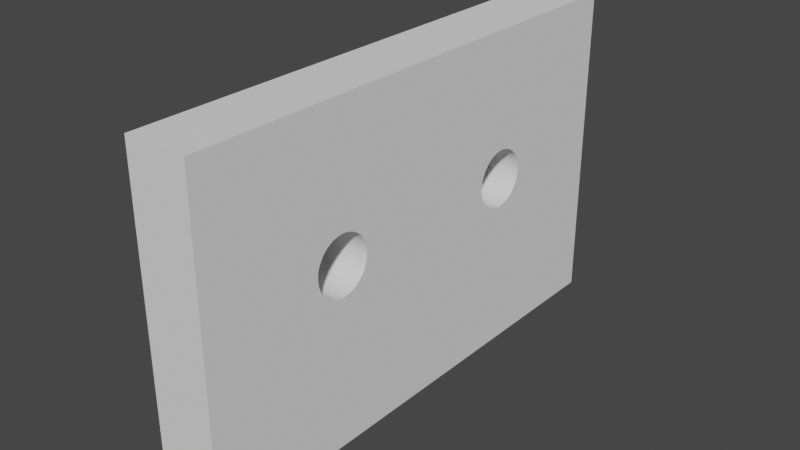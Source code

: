 # Source: casette.blend  (saved by Blender 3.6.11; exported with 4.5.12 LTS)
import bpy
from mathutils import Matrix  # noqa: F401  (used for matrix-valued properties, if any)

bpy.ops.wm.read_factory_settings(use_empty=True)
scene = bpy.context.scene
scene.name = 'Scene'

# ---- collections
col_collection = bpy.data.collections.new('Collection'); scene.collection.children.link(col_collection)

# ---- world
world_world = bpy.data.worlds.new('World'); scene.world = world_world
world_world.use_nodes = True; world_world.node_tree.nodes.clear()
_N = world_world.node_tree.nodes; _L = world_world.node_tree.links
n0 = _N.new('ShaderNodeOutputWorld'); n0.name = 'World Output'; n0.location = (300, 300)
n1 = _N.new('ShaderNodeBackground'); n1.name = 'Background'; n1.location = (10, 300)
n1.inputs[0].default_value = (0.05088, 0.05088, 0.05088, 1.0)
_L.new(n1.outputs[0], n0.inputs[0])
n0.is_active_output = True
world_world.color = (0.05088, 0.05088, 0.05088)
world_world.use_sun_shadow = False
world_world.sun_shadow_jitter_overblur = 0.0

# ---- meshes
me_cube_001 = bpy.data.meshes.new('Cube.001')
me_cube_001.from_pydata([(-0.25, -2.074, -1.123), (-0.25, -2.074, 1.482), (-0.25, 2.074, -1.123), (-0.25, 2.074, 1.482), (0.25, -2.074, -1.123), (0.25, -2.074, 1.482), (0.25, 2.074, -1.123), (0.25, 2.074, 1.482), (-0.25, 0.6451, 0.3069), (-0.25, 0.6496, 0.2609), (-0.25, 0.6496, 0.3529), (-0.25, 0.6849, 0.1758), (-0.25, 0.6849, 0.438), (-0.25, 0.6631, 0.2166), (-0.25, 0.6631, 0.3972), (-0.25, 0.75, 0.1107), (-0.25, 0.75, 0.503), (-0.25, 0.835, 0.07548), (-0.25, 0.835, 0.5383), (-0.25, 0.7908, 0.08891), (-0.25, 0.7908, 0.5249), (-0.25, 0.7142, 0.1401), (-0.25, 0.7142, 0.4737), (-0.25, 0.9271, 0.07548), (-0.25, 0.9271, 0.5383), (-0.25, 1.012, 0.1107), (-0.25, 1.012, 0.503), (-0.25, 0.9713, 0.08891), (-0.25, 0.9713, 0.5249), (-0.25, 1.077, 0.1758), (-0.25, 1.077, 0.438), (-0.25, 1.117, 0.3069), (-0.25, 1.112, 0.2609), (-0.25, 1.112, 0.3529), (-0.25, 1.099, 0.2166), (-0.25, 1.099, 0.3972), (-0.25, 1.048, 0.1401), (-0.25, 1.048, 0.4737), (-0.25, 0.881, 0.5428), (-0.25, 0.881, 0.07095), (0.25, 0.6451, 0.3069), (0.25, 0.6496, 0.2609), (0.25, 0.6496, 0.3529), (0.25, 0.6849, 0.1758), (0.25, 0.6849, 0.438), (0.25, 0.6631, 0.2166), (0.25, 0.6631, 0.3972), (0.25, 0.75, 0.1107), (0.25, 0.75, 0.503), (0.25, 0.835, 0.07548), (0.25, 0.835, 0.5383), (0.25, 0.7908, 0.08891), (0.25, 0.7908, 0.5249), (0.25, 0.7142, 0.1401), (0.25, 0.7142, 0.4737), (0.25, 0.9271, 0.07548), (0.25, 0.9271, 0.5383), (0.25, 1.012, 0.1107), (0.25, 1.012, 0.503), (0.25, 0.9713, 0.08891), (0.25, 0.9713, 0.5249), (0.25, 1.077, 0.1758), (0.25, 1.077, 0.438), (0.25, 1.117, 0.3069), (0.25, 1.112, 0.2609), (0.25, 1.112, 0.3529), (0.25, 1.099, 0.2166), (0.25, 1.099, 0.3972), (0.25, 1.048, 0.1401), (0.25, 1.048, 0.4737), (0.25, 0.881, 0.5428), (0.25, 0.881, 0.07095), (-0.25, -1.111, 0.3069), (-0.25, -1.107, 0.2609), (-0.25, -1.107, 0.3529), (-0.25, -1.093, 0.2166), (-0.25, -1.071, 0.438), (-0.25, -1.071, 0.1758), (-0.25, -1.093, 0.3972), (-0.25, -1.042, 0.1401), (-0.25, -1.006, 0.503), (-0.25, -0.9212, 0.07548), (-0.25, -0.9655, 0.08891), (-0.25, -0.9212, 0.5383), (-0.25, -1.006, 0.1107), (-0.25, -0.9655, 0.5249), (-0.25, -1.042, 0.4737), (-0.25, -0.8291, 0.07548), (-0.25, -0.8291, 0.5383), (-0.25, -0.7441, 0.1107), (-0.25, -0.7441, 0.503), (-0.25, -0.7849, 0.08891), (-0.25, -0.7849, 0.5249), (-0.25, -0.679, 0.1758), (-0.25, -0.679, 0.438), (-0.25, -0.6392, 0.3069), (-0.25, -0.6438, 0.3529), (-0.25, -0.6438, 0.2609), (-0.25, -0.6572, 0.3972), (-0.25, -0.6572, 0.2166), (-0.25, -0.7083, 0.4737), (-0.25, -0.7083, 0.1401), (-0.25, -0.8752, 0.07095), (-0.25, -0.8752, 0.5428), (0.25, -1.111, 0.3069), (0.25, -1.107, 0.2609), (0.25, -1.107, 0.3529), (0.25, -1.071, 0.1758), (0.25, -1.093, 0.3972), (0.25, -1.093, 0.2166), (0.25, -1.071, 0.438), (0.25, -1.006, 0.1107), (0.25, -1.042, 0.4737), (0.25, -0.9212, 0.5383), (0.25, -0.9212, 0.07548), (0.25, -0.9655, 0.5249), (0.25, -0.9655, 0.08891), (0.25, -1.006, 0.503), (0.25, -1.042, 0.1401), (0.25, -0.8291, 0.07548), (0.25, -0.8291, 0.5383), (0.25, -0.7441, 0.1107), (0.25, -0.7441, 0.503), (0.25, -0.7849, 0.08891), (0.25, -0.7849, 0.5249), (0.25, -0.679, 0.1758), (0.25, -0.679, 0.438), (0.25, -0.6392, 0.3069), (0.25, -0.6438, 0.3529), (0.25, -0.6438, 0.2609), (0.25, -0.6572, 0.3972), (0.25, -0.6572, 0.2166), (0.25, -0.7083, 0.4737), (0.25, -0.7083, 0.1401), (0.25, -0.8752, 0.07095), (0.25, -0.8752, 0.5428)], [], [(82, 0, 1, 80, 86, 76, 78, 74, 72, 73, 75, 77, 79, 84), (80, 1, 3, 26, 28, 24, 38, 18, 20, 16, 22, 12, 14, 10, 8, 9, 13, 11, 21, 15, 19, 17, 39, 23, 27, 2, 0, 82, 81, 102, 87, 91, 89, 101, 93, 99, 97, 95, 96, 98, 94, 100, 90, 92, 88, 103, 83, 85), (37, 26, 3, 2, 27, 25, 36, 29, 34, 32, 31, 33, 35, 30), (2, 3, 7, 6), (57, 59, 6, 7, 58, 69, 62, 67, 65, 63, 64, 66, 61, 68), (60, 58, 7, 5, 117, 115, 113, 135, 120, 124, 122, 132, 126, 130, 128, 127, 129, 131, 125, 133, 121, 123, 119, 134, 114, 116, 4, 6, 59, 55, 71, 49, 51, 47, 53, 43, 45, 41, 40, 42, 46, 44, 54, 48, 52, 50, 70, 56), (117, 5, 4, 116, 111, 118, 107, 109, 105, 104, 106, 108, 110, 112), (4, 5, 1, 0), (2, 6, 4, 0), (7, 3, 1, 5), (31, 32, 64, 63), (32, 34, 66, 64), (34, 29, 61, 66), (29, 36, 68, 61), (36, 25, 57, 68), (25, 27, 59, 57), (27, 23, 55, 59), (23, 39, 71, 55), (39, 17, 49, 71), (17, 19, 51, 49), (19, 15, 47, 51), (21, 53, 47, 15), (11, 43, 53, 21), (13, 45, 43, 11), (9, 41, 45, 13), (8, 40, 41, 9), (10, 42, 40, 8), (14, 46, 42, 10), (12, 44, 46, 14), (22, 54, 44, 12), (16, 48, 54, 22), (20, 52, 48, 16), (18, 50, 52, 20), (38, 70, 50, 18), (24, 56, 70, 38), (28, 60, 56, 24), (26, 58, 60, 28), (26, 37, 69, 58), (37, 30, 62, 69), (30, 35, 67, 62), (35, 33, 65, 67), (33, 31, 63, 65), (95, 97, 129, 127), (97, 99, 131, 129), (99, 93, 125, 131), (93, 101, 133, 125), (101, 89, 121, 133), (89, 91, 123, 121), (91, 87, 119, 123), (87, 102, 134, 119), (102, 81, 114, 134), (81, 82, 116, 114), (82, 84, 111, 116), (79, 118, 111, 84), (77, 107, 118, 79), (75, 109, 107, 77), (73, 105, 109, 75), (72, 104, 105, 73), (74, 106, 104, 72), (78, 108, 106, 74), (76, 110, 108, 78), (86, 112, 110, 76), (80, 117, 112, 86), (85, 115, 117, 80), (83, 113, 115, 85), (103, 135, 113, 83), (88, 120, 135, 103), (92, 124, 120, 88), (90, 122, 124, 92), (90, 100, 132, 122), (100, 94, 126, 132), (94, 98, 130, 126), (98, 96, 128, 130), (96, 95, 127, 128)])
_uv = me_cube_001.uv_layers.new(name='UVMap')
_uv.uv.foreach_set('vector', [0.4913, 0.0668, 0.375, 0.0, 0.625, 0.0, 0.531, 0.06434, 0.5282, 0.06219, 0.5248, 0.06042, 0.5209, 0.0591, 0.5166, 0.05829, 0.5122, 0.05802, 0.5078, 0.05829, 0.5035, 0.0591, 0.4996, 0.06042, 0.4962, 0.06219, 0.4934, 0.06434, 0.531, 0.06434, 0.625, 0.0, 0.625, 0.25, 0.531, 0.186, 0.5331, 0.1836, 0.5344, 0.1809, 0.5348, 0.1781, 0.5344, 0.1753, 0.5331, 0.1727, 0.531, 0.1702, 0.5282, 0.1681, 0.5248, 0.1663, 0.5209, 0.165, 0.5166, 0.1642, 0.5122, 0.1639, 0.5078, 0.1642, 0.5035, 0.165, 0.4996, 0.1663, 0.4962, 0.1681, 0.4934, 0.1702, 0.4913, 0.1727, 0.49, 0.1753, 0.4896, 0.1781, 0.49, 0.1809, 0.4913, 0.1836, 0.375, 0.25, 0.375, 0.0, 0.4913, 0.0668, 0.49, 0.06947, 0.4896, 0.07224, 0.49, 0.07502, 0.4913, 0.07769, 0.4934, 0.08014, 0.4962, 0.0823, 0.4996, 0.08407, 0.5035, 0.08538, 0.5078, 0.08619, 0.5122, 0.08647, 0.5166, 0.08619, 0.5209, 0.08538, 0.5248, 0.08407, 0.5282, 0.0823, 0.531, 0.08014, 0.5331, 0.07769, 0.5344, 0.07502, 0.5348, 0.07224, 0.5344, 0.06947, 0.5331, 0.0668, 0.5282, 0.1882, 0.531, 0.186, 0.625, 0.25, 0.375, 0.25, 0.4913, 0.1836, 0.4934, 0.186, 0.4962, 0.1882, 0.4996, 0.1899, 0.5035, 0.1912, 0.5078, 0.1921, 0.5122, 0.1923, 0.5166, 0.1921, 0.5209, 0.1912, 0.5248, 0.1899, 0.375, 0.25, 0.625, 0.25, 0.625, 0.5, 0.375, 0.5, 0.4934, 0.564, 0.4913, 0.5664, 0.375, 0.5, 0.625, 0.5, 0.531, 0.564, 0.5282, 0.5618, 0.5248, 0.5601, 0.5209, 0.5588, 0.5166, 0.5579, 0.5122, 0.5577, 0.5078, 0.5579, 0.5035, 0.5587, 0.4996, 0.5601, 0.4962, 0.5618, 0.5331, 0.5664, 0.531, 0.564, 0.625, 0.5, 0.625, 0.75, 0.531, 0.6857, 0.5331, 0.6832, 0.5344, 0.6805, 0.5348, 0.6778, 0.5344, 0.675, 0.5331, 0.6723, 0.531, 0.6699, 0.5282, 0.6677, 0.5248, 0.6659, 0.5209, 0.6646, 0.5166, 0.6638, 0.5122, 0.6635, 0.5078, 0.6638, 0.5035, 0.6646, 0.4996, 0.6659, 0.4962, 0.6677, 0.4934, 0.6699, 0.4913, 0.6723, 0.49, 0.675, 0.4896, 0.6778, 0.49, 0.6805, 0.4913, 0.6832, 0.375, 0.75, 0.375, 0.5, 0.4913, 0.5664, 0.49, 0.5691, 0.4896, 0.5719, 0.49, 0.5747, 0.4913, 0.5773, 0.4934, 0.5798, 0.4962, 0.5819, 0.4996, 0.5837, 0.5035, 0.585, 0.5078, 0.5858, 0.5122, 0.5861, 0.5166, 0.5858, 0.5209, 0.585, 0.5248, 0.5837, 0.5282, 0.5819, 0.531, 0.5798, 0.5331, 0.5773, 0.5344, 0.5747, 0.5348, 0.5719, 0.5344, 0.5691, 0.531, 0.6857, 0.625, 0.75, 0.375, 0.75, 0.4913, 0.6832, 0.4934, 0.6857, 0.4962, 0.6878, 0.4996, 0.6896, 0.5035, 0.6909, 0.5078, 0.6917, 0.5122, 0.692, 0.5166, 0.6917, 0.5209, 0.6909, 0.5248, 0.6896, 0.5282, 0.6878, 0.375, 0.75, 0.625, 0.75, 0.625, 1.0, 0.375, 1.0, 0.125, 0.5, 0.375, 0.5, 0.375, 0.75, 0.125, 0.75, 0.625, 0.5, 0.875, 0.5, 0.875, 0.75, 0.625, 0.75, 1.0, 0.6535, 0.9688, 0.6535, 0.9688, 0.8465, 1.0, 0.8465, 0.9688, 0.6535, 0.9375, 0.6535, 0.9375, 0.8465, 0.9688, 0.8465, 0.9375, 0.6535, 0.9062, 0.6535, 0.9062, 0.8465, 0.9375, 0.8465, 0.9062, 0.6535, 0.875, 0.6535, 0.875, 0.8465, 0.9062, 0.8465, 0.875, 0.6535, 0.8438, 0.6535, 0.8438, 0.8465, 0.875, 0.8465, 0.8438, 0.6535, 0.8125, 0.6535, 0.8125, 0.8465, 0.8438, 0.8465, 0.8125, 0.6535, 0.7812, 0.6535, 0.7812, 0.8465, 0.8125, 0.8465, 0.7812, 0.6535, 0.75, 0.6535, 0.75, 0.8465, 0.7812, 0.8465, 0.75, 0.6535, 0.7188, 0.6535, 0.7188, 0.8465, 0.75, 0.8465, 0.7188, 0.6535, 0.6875, 0.6535, 0.6875, 0.8465, 0.7188, 0.8465, 0.6875, 0.6535, 0.6562, 0.6535, 0.6562, 0.8465, 0.6875, 0.8465, 0.625, 0.6535, 0.625, 0.8465, 0.6562, 0.8465, 0.6562, 0.6535, 0.5938, 0.6535, 0.5938, 0.8465, 0.625, 0.8465, 0.625, 0.6535, 0.5625, 0.6535, 0.5625, 0.8465, 0.5938, 0.8465, 0.5938, 0.6535, 0.5312, 0.6535, 0.5312, 0.8465, 0.5625, 0.8465, 0.5625, 0.6535, 0.5, 0.6535, 0.5, 0.8465, 0.5312, 0.8465, 0.5312, 0.6535, 0.4688, 0.6535, 0.4688, 0.8465, 0.5, 0.8465, 0.5, 0.6535, 0.4375, 0.6535, 0.4375, 0.8465, 0.4688, 0.8465, 0.4688, 0.6535, 0.4063, 0.6535, 0.4062, 0.8465, 0.4375, 0.8465, 0.4375, 0.6535, 0.375, 0.6535, 0.375, 0.8465, 0.4062, 0.8465, 0.4063, 0.6535, 0.3438, 0.6535, 0.3438, 0.8465, 0.375, 0.8465, 0.375, 0.6535, 0.3125, 0.6535, 0.3125, 0.8465, 0.3438, 0.8465, 0.3438, 0.6535, 0.2812, 0.6535, 0.2812, 0.8465, 0.3125, 0.8465, 0.3125, 0.6535, 0.25, 0.6535, 0.25, 0.8465, 0.2812, 0.8465, 0.2812, 0.6535, 0.2188, 0.6535, 0.2188, 0.8465, 0.25, 0.8465, 0.25, 0.6535, 0.1875, 0.6535, 0.1875, 0.8465, 0.2188, 0.8465, 0.2188, 0.6535, 0.1562, 0.6535, 0.1562, 0.8465, 0.1875, 0.8465, 0.1875, 0.6535, 0.1562, 0.6535, 0.125, 0.6535, 0.125, 0.8465, 0.1562, 0.8465, 0.125, 0.6535, 0.09375, 0.6535, 0.09375, 0.8465, 0.125, 0.8465, 0.09375, 0.6535, 0.0625, 0.6535, 0.0625, 0.8465, 0.09375, 0.8465, 0.0625, 0.6535, 0.03125, 0.6535, 0.03125, 0.8465, 0.0625, 0.8465, 0.03125, 0.6535, 0.0, 0.6535, 0.0, 0.8465, 0.03125, 0.8465, 1.0, 0.6676, 0.9688, 0.6676, 0.9688, 0.8324, 1.0, 0.8324, 0.9688, 0.6676, 0.9375, 0.6676, 0.9375, 0.8324, 0.9688, 0.8324, 0.9375, 0.6676, 0.9062, 0.6676, 0.9062, 0.8324, 0.9375, 0.8324, 0.9062, 0.6676, 0.875, 0.6676, 0.875, 0.8324, 0.9062, 0.8324, 0.875, 0.6676, 0.8438, 0.6676, 0.8438, 0.8324, 0.875, 0.8324, 0.8438, 0.6676, 0.8125, 0.6676, 0.8125, 0.8324, 0.8438, 0.8324, 0.8125, 0.6676, 0.7812, 0.6676, 0.7812, 0.8324, 0.8125, 0.8324, 0.7812, 0.6676, 0.75, 0.6676, 0.75, 0.8324, 0.7812, 0.8324, 0.75, 0.6676, 0.7188, 0.6676, 0.7188, 0.8324, 0.75, 0.8324, 0.7188, 0.6676, 0.6875, 0.6676, 0.6875, 0.8324, 0.7188, 0.8324, 0.6875, 0.6676, 0.6562, 0.6676, 0.6562, 0.8324, 0.6875, 0.8324, 0.625, 0.6676, 0.625, 0.8324, 0.6562, 0.8324, 0.6562, 0.6676, 0.5938, 0.6676, 0.5938, 0.8324, 0.625, 0.8324, 0.625, 0.6676, 0.5625, 0.6676, 0.5625, 0.8324, 0.5938, 0.8324, 0.5938, 0.6676, 0.5312, 0.6676, 0.5312, 0.8324, 0.5625, 0.8324, 0.5625, 0.6676, 0.5, 0.6676, 0.5, 0.8324, 0.5312, 0.8324, 0.5312, 0.6676, 0.4688, 0.6676, 0.4688, 0.8324, 0.5, 0.8324, 0.5, 0.6676, 0.4375, 0.6676, 0.4375, 0.8324, 0.4688, 0.8324, 0.4688, 0.6676, 0.4062, 0.6676, 0.4062, 0.8324, 0.4375, 0.8324, 0.4375, 0.6676, 0.375, 0.6676, 0.375, 0.8324, 0.4062, 0.8324, 0.4062, 0.6676, 0.3438, 0.6676, 0.3438, 0.8324, 0.375, 0.8324, 0.375, 0.6676, 0.3125, 0.6676, 0.3125, 0.8324, 0.3438, 0.8324, 0.3438, 0.6676, 0.2812, 0.6676, 0.2812, 0.8324, 0.3125, 0.8324, 0.3125, 0.6676, 0.25, 0.6676, 0.25, 0.8324, 0.2812, 0.8324, 0.2812, 0.6676, 0.2188, 0.6676, 0.2188, 0.8324, 0.25, 0.8324, 0.25, 0.6676, 0.1875, 0.6676, 0.1875, 0.8324, 0.2188, 0.8324, 0.2188, 0.6676, 0.1562, 0.6676, 0.1562, 0.8324, 0.1875, 0.8324, 0.1875, 0.6676, 0.1562, 0.6676, 0.125, 0.6676, 0.125, 0.8324, 0.1562, 0.8324, 0.125, 0.6676, 0.09375, 0.6676, 0.09375, 0.8324, 0.125, 0.8324, 0.09375, 0.6676, 0.0625, 0.6676, 0.0625, 0.8324, 0.09375, 0.8324, 0.0625, 0.6676, 0.03125, 0.6676, 0.03125, 0.8324, 0.0625, 0.8324, 0.03125, 0.6676, 0.0, 0.6676, 0.0, 0.8324, 0.03125, 0.8324])
me_cube_001.update()

# ---- objects
ob_cube = bpy.data.objects.new('Cube', me_cube_001)

# ---- transforms, parenting, visibility, modifiers, constraints
ob_cube.location = (0.0, 0.0, 0.0)

# ---- collection membership
col_collection.objects.link(ob_cube)

# ---- scene / render settings (as saved in the file)
scene.frame_start = 1; scene.frame_end = 250; scene.frame_set(1)
scene.render.engine = 'BLENDER_EEVEE_NEXT'
scene.cycles.sampling_pattern = 'TABULATED_SOBOL'
scene.view_settings.view_transform = 'Filmic'
bpy.context.view_layer.update()

# ---- added for rendering (the .blend has no active camera and no usable light): camera, sun
cam_auto = bpy.data.cameras.new('AutoCamera')
cam_auto.lens = 50.0
cam_auto.sensor_width = 36.0
cam_auto.clip_end = 1000.0
ob_auto_camera = bpy.data.objects.new('AutoCamera', cam_auto)
scene.collection.objects.link(ob_auto_camera)
ob_auto_camera.location = (4.55514, -5.46616, 3.82375)
ob_auto_camera.rotation_euler = (1.09748, -7.21219e-08, 0.694738)
scene.camera = ob_auto_camera
light_auto_sun = bpy.data.lights.new('AutoSun', 'SUN')
light_auto_sun.energy = 3.0
light_auto_sun.angle = 0.0523599
ob_auto_sun = bpy.data.objects.new('AutoSun', light_auto_sun)
scene.collection.objects.link(ob_auto_sun)
ob_auto_sun.rotation_euler = (0.872665, 0.174533, 0.523599)
bpy.context.view_layer.update()
